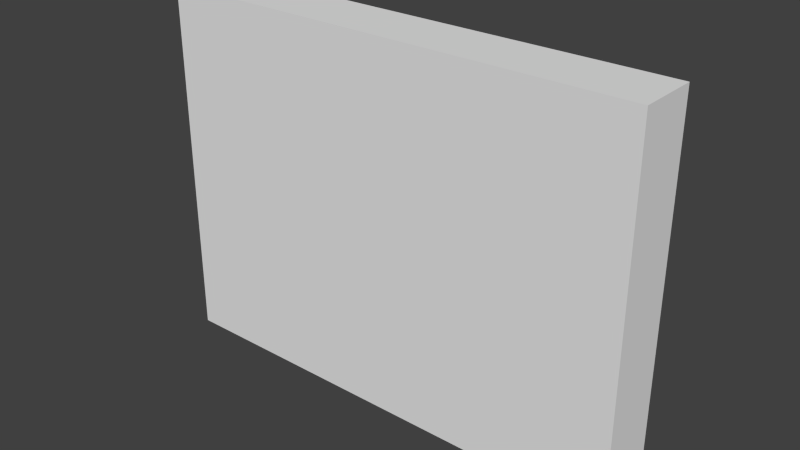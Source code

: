 # Source: mirror.blend  (saved by Blender 2.62.0; exported with 4.5.12 LTS)
import bpy
from mathutils import Matrix  # noqa: F401  (used for matrix-valued properties, if any)

bpy.ops.wm.read_factory_settings(use_empty=True)
scene = bpy.context.scene
scene.name = 'Scene'

# ---- collections
col_collection_1 = bpy.data.collections.new('Collection 1'); scene.collection.children.link(col_collection_1)

# ---- world
world_world = bpy.data.worlds.new('World'); scene.world = world_world
world_world.color = (0.05088, 0.05088, 0.05088)
world_world.use_sun_shadow = False
world_world.sun_shadow_jitter_overblur = 0.0
world_world.cycles.sampling_method = 'MANUAL'
world_world.cycles.sample_map_resolution = 256

# ---- meshes
me_cube = bpy.data.meshes.new('Cube')
me_cube.from_pydata([(0.5, 0.375, -0.125), (0.5, -0.375, -0.125), (-0.5, -0.375, -0.125), (-0.5, 0.375, -0.125), (0.5, 0.375, 0.125), (0.5, -0.375, 0.125), (-0.5, -0.375, 0.125), (-0.5, 0.375, 0.125)], [], [(0, 1, 2, 3), (4, 7, 6, 5), (0, 4, 5, 1), (1, 5, 6, 2), (2, 6, 7, 3), (4, 0, 3, 7)])
me_cube.use_remesh_preserve_volume = False
me_cube.use_remesh_preserve_attributes = False
me_cube.use_mirror_vertex_groups = False
me_cube.update()

# ---- objects
ob_cube = bpy.data.objects.new('Cube', me_cube)

# ---- transforms, parenting, visibility, modifiers, constraints
ob_cube.location = (0.0, 0.0, 0.0)
ob_cube.rotation_euler = (1.571, -0.0, 0.0)
ob_cube.scale = (1.0, 1.0, 0.5)
ob_cube.lineart.crease_threshold = 0.0
_m = ob_cube.modifiers.new('EdgeSplit', 'EDGE_SPLIT')

# ---- collection membership
col_collection_1.objects.link(ob_cube)

# ---- scene / render settings (as saved in the file)
scene.frame_start = 1; scene.frame_end = 250; scene.frame_set(1)
scene.render.engine = 'BLENDER_EEVEE_NEXT'
scene.render.image_settings.color_mode = 'RGB'
scene.render.image_settings.compression = 90
scene.render.resolution_percentage = 50
scene.render.dither_intensity = 0.0
scene.render.bake_margin = 2
scene.render.bake_bias = 0.0
scene.cycles.use_denoising = False
scene.cycles.samples = 10
scene.cycles.sampling_pattern = 'TABULATED_SOBOL'
scene.cycles.light_sampling_threshold = 0.0
scene.cycles.use_adaptive_sampling = False
scene.cycles.use_light_tree = False
scene.cycles.blur_glossy = 0.0
scene.cycles.volume_bounces = 1
scene.cycles.pixel_filter_type = 'GAUSSIAN'
scene.cycles.sample_clamp_indirect = 0.0
scene.view_settings.view_transform = 'Standard'
bpy.context.view_layer.update()

# ---- added for rendering (the .blend has no active camera and no usable light): camera, sun
cam_auto = bpy.data.cameras.new('AutoCamera')
cam_auto.lens = 50.0
cam_auto.sensor_width = 36.0
cam_auto.clip_end = 1000.0
ob_auto_camera = bpy.data.objects.new('AutoCamera', cam_auto)
scene.collection.objects.link(ob_auto_camera)
ob_auto_camera.location = (1.1623, -1.39476, 0.929839)
ob_auto_camera.rotation_euler = (1.09748, -7.21219e-08, 0.694738)
scene.camera = ob_auto_camera
light_auto_sun = bpy.data.lights.new('AutoSun', 'SUN')
light_auto_sun.energy = 3.0
light_auto_sun.angle = 0.0523599
ob_auto_sun = bpy.data.objects.new('AutoSun', light_auto_sun)
scene.collection.objects.link(ob_auto_sun)
ob_auto_sun.rotation_euler = (0.872665, 0.174533, 0.523599)
bpy.context.view_layer.update()
